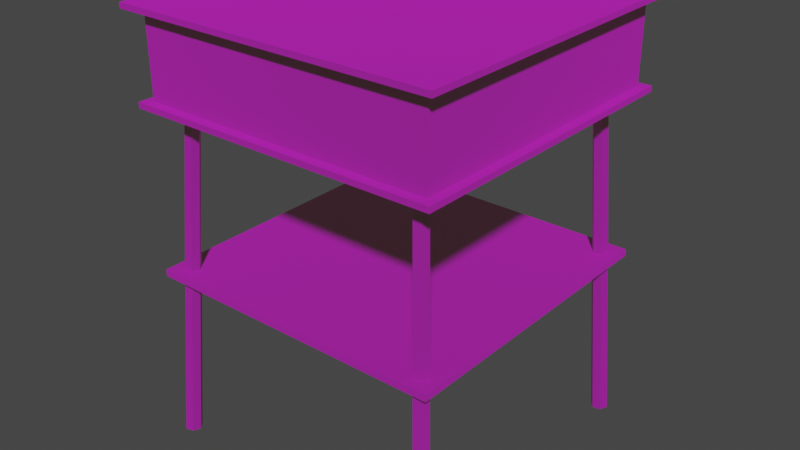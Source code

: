 # Source: table_single.blend  (saved by Blender 2.80.75; exported with 4.5.12 LTS)
import bpy
from mathutils import Matrix  # noqa: F401  (used for matrix-valued properties, if any)

bpy.ops.wm.read_factory_settings(use_empty=True)
scene = bpy.context.scene
scene.name = 'Scene'

# ---- images (referenced by path relative to the original .blend; pixels are not part of the script)
import os
ASSET_DIR = os.environ.get("B2B_ASSET_DIR", "")  # directory of the original .blend (textures are referenced by path, not embedded)
HERE = os.path.dirname(os.path.abspath(__file__))  # packed textures are extracted next to this script under _unpacked/

def load_image(name, relpath, width, height, colorspace="sRGB"):
    """Load a texture the original file referenced (path relative to the .blend, or extracted next to this script)."""
    p = next((c for c in (os.path.join(HERE, relpath), os.path.join(ASSET_DIR, relpath)) if relpath and os.path.exists(c)), "")
    if p:
        img = bpy.data.images.load(p, check_existing=True)
        img.name = name
    else:  # same state as the original file: an image datablock whose file is absent (Cycles renders it pink)
        img = bpy.data.images.new(name, width, height)
        img.source = "FILE"
        img.filepath = "//" + (relpath or name)
    img.colorspace_settings.name = colorspace
    return img
img_table_single_jpg_001 = load_image('table_single.jpg.001', 'table_single.jpg', 1024, 1024, 'sRGB')

# ---- materials (node trees are filled in below, after node groups)
mat_material_001 = bpy.data.materials.new('Material.001')
mat_material_001.use_transparent_shadow = False

# ---- material node trees
mat_material_001.use_nodes = True; mat_material_001.node_tree.nodes.clear()
_N = mat_material_001.node_tree.nodes; _L = mat_material_001.node_tree.links
n0 = _N.new('ShaderNodeBsdfPrincipled'); n0.name = 'Principled BSDF'; n0.location = (127, 295)
n0.distribution = 'GGX'
n0.subsurface_method = 'BURLEY'
n0.inputs[1].default_value = 1.0
n0.inputs[2].default_value = 1.0
n0.inputs[3].default_value = 1.45
n0.inputs[27].default_value = (0.01153, 0.01441, 0.0, 1.0)
n0.inputs[28].default_value = 1.0
n1 = _N.new('ShaderNodeTexImage'); n1.name = 'Image Texture'; n1.location = (-163, 275)
n1.image = img_table_single_jpg_001
n2 = _N.new('ShaderNodeOutputMaterial'); n2.name = 'Material Output'; n2.location = (737, 300)
_L.new(n0.outputs[0], n2.inputs[0])
_L.new(n1.outputs[0], n0.inputs[0])
n2.is_active_output = True

# ---- world
world_world = bpy.data.worlds.new('World'); scene.world = world_world
world_world.use_nodes = True; world_world.node_tree.nodes.clear()
_N = world_world.node_tree.nodes; _L = world_world.node_tree.links
n0 = _N.new('ShaderNodeOutputWorld'); n0.name = 'World Output'; n0.location = (300, 300)
n1 = _N.new('ShaderNodeBackground'); n1.name = 'Background'; n1.location = (10, 300)
n1.inputs[0].default_value = (0.05088, 0.05088, 0.05088, 1.0)
_L.new(n1.outputs[0], n0.inputs[0])
n0.is_active_output = True
world_world.color = (0.05088, 0.05088, 0.05088)
world_world.use_sun_shadow = False
world_world.sun_shadow_jitter_overblur = 0.0

# ---- meshes
me_cube_001 = bpy.data.meshes.new('Cube.001')
me_cube_001.from_pydata([(-0.7717, -0.7717, 1.985), (-0.7717, -0.7717, 2.011), (-0.7717, 0.7717, 1.985), (-0.7717, 0.7717, 2.011), (0.7717, -0.7717, 1.985), (0.7717, -0.7717, 2.011), (0.7717, 0.7717, 1.985), (0.7717, 0.7717, 2.011), (-0.707, -0.707, 1.985), (-0.707, 0.707, 1.985), (0.707, -0.707, 1.985), (0.707, 0.707, 1.985), (-0.707, -0.707, 1.598), (-0.707, 0.707, 1.598), (0.707, -0.707, 1.598), (0.707, 0.707, 1.598), (-0.75, -0.75, 1.598), (-0.75, 0.75, 1.598), (0.75, -0.75, 1.598), (0.75, 0.75, 1.598), (-0.75, -0.75, 1.571), (-0.75, 0.75, 1.571), (0.75, -0.75, 1.571), (0.75, 0.75, 1.571), (-0.6298, 0.588, 1.603), (-0.6772, 0.6325, 0.8147), (-0.6077, 0.5609, 1.603), (-0.6535, 0.6034, 0.8147), (-0.5732, 0.5665, 1.603), (-0.6164, 0.6094, 0.8147), (-0.5608, 0.5991, 1.603), (-0.603, 0.6445, 0.8147), (-0.5829, 0.6262, 1.603), (-0.6268, 0.6736, 0.8147), (-0.6173, 0.6206, 1.603), (-0.6639, 0.6676, 0.8147), (0.7236, 0.7236, 0.7872), (0.7236, -0.7236, 0.7872), (-0.7236, 0.7236, 0.7872), (-0.7236, -0.7236, 0.7872), (0.5623, 0.5866, 1.603), (0.6049, 0.631, 0.8147), (0.5844, 0.5595, 1.603), (0.6287, 0.6019, 0.8147), (0.6188, 0.5651, 1.603), (0.6658, 0.6079, 0.8147), (0.6312, 0.5978, 1.603), (0.6791, 0.643, 0.8147), (0.6092, 0.6248, 1.603), (0.6554, 0.6721, 0.8147), (0.5747, 0.6192, 1.603), (0.6183, 0.6661, 0.8147), (0.5562, -0.5997, 1.603), (0.5984, -0.645, 0.8147), (0.5783, -0.6268, 1.603), (0.6221, -0.6741, 0.8147), (0.6128, -0.6212, 1.603), (0.6592, -0.6681, 0.8147), (0.6252, -0.5885, 1.603), (0.6726, -0.633, 0.8147), (0.6031, -0.5615, 1.603), (0.6488, -0.6039, 0.8147), (0.5686, -0.567, 1.603), (0.6117, -0.6099, 0.8147), (-0.6347, -0.5997, 1.603), (-0.6825, -0.645, 0.8147), (-0.6126, -0.6268, 1.603), (-0.6587, -0.6741, 0.8147), (-0.5781, -0.6212, 1.603), (-0.6217, -0.6681, 0.8147), (-0.5657, -0.5886, 1.603), (-0.6083, -0.633, 0.8147), (-0.5878, -0.5615, 1.603), (-0.632, -0.6039, 0.8147), (-0.6222, -0.5671, 1.603), (-0.6691, -0.6099, 0.8147), (-0.7236, -0.7236, 0.8201), (0.7236, -0.7236, 0.8201), (0.7236, 0.7236, 0.8201), (-0.7236, 0.7236, 0.8201), (-0.6772, 0.6325, 0.7907), (-0.6535, 0.6034, 0.7907), (-0.6164, 0.6094, 0.7907), (-0.603, 0.6445, 0.7907), (-0.6268, 0.6736, 0.7907), (-0.6639, 0.6676, 0.7907), (0.6049, 0.631, 0.7907), (0.6287, 0.6019, 0.7907), (0.6658, 0.6079, 0.7907), (0.6791, 0.643, 0.7907), (0.6554, 0.6721, 0.7907), (0.6183, 0.6661, 0.7907), (0.5984, -0.645, 0.7907), (0.6221, -0.6741, 0.7907), (0.6592, -0.6681, 0.7907), (0.6726, -0.633, 0.7907), (0.6488, -0.6039, 0.7907), (0.6117, -0.6099, 0.7907), (-0.6825, -0.645, 0.7907), (-0.6587, -0.6741, 0.7907), (-0.6217, -0.6681, 0.7907), (-0.6083, -0.633, 0.7907), (-0.632, -0.6039, 0.7907), (-0.6691, -0.6099, 0.7907), (-0.7255, 0.6777, -0.02966), (-0.7, 0.6465, -0.02966), (-0.6603, 0.653, -0.02966), (-0.646, 0.6906, -0.02966), (-0.6714, 0.7218, -0.02966), (-0.7112, 0.7154, -0.02966), (0.6483, 0.6761, -0.02966), (0.6738, 0.6449, -0.02966), (0.7135, 0.6514, -0.02966), (0.7278, 0.689, -0.02966), (0.7024, 0.7202, -0.02966), (0.6626, 0.7138, -0.02966), (0.6413, -0.691, -0.02966), (0.6667, -0.7222, -0.02966), (0.7065, -0.7158, -0.02966), (0.7208, -0.6782, -0.02966), (0.6953, -0.647, -0.02966), (0.6556, -0.6534, -0.02966), (-0.7311, -0.6911, -0.02966), (-0.7057, -0.7223, -0.02966), (-0.6659, -0.7159, -0.02966), (-0.6516, -0.6782, -0.02966), (-0.6771, -0.647, -0.02966), (-0.7168, -0.6535, -0.02966)], [], [(1, 2, 0), (3, 6, 2), (7, 4, 6), (5, 0, 4), (4, 11, 6), (3, 5, 7), (0, 10, 4), (6, 9, 2), (2, 8, 0), (10, 15, 11), (9, 12, 8), (8, 14, 10), (11, 13, 9), (13, 16, 12), (12, 18, 14), (15, 17, 13), (14, 19, 15), (16, 22, 18), (19, 21, 17), (18, 23, 19), (17, 20, 16), (23, 20, 21), (25, 34, 35), (27, 24, 25), (29, 26, 27), (30, 29, 31), (32, 31, 33), (34, 33, 35), (39, 38, 36), (41, 50, 51), (43, 40, 41), (44, 43, 45), (46, 45, 47), (48, 47, 49), (51, 48, 49), (52, 63, 53), (54, 53, 55), (56, 55, 57), (59, 56, 57), (61, 58, 59), (63, 60, 61), (64, 75, 65), (66, 65, 67), (69, 66, 67), (71, 68, 69), (73, 70, 71), (74, 73, 75), (78, 79, 76), (38, 39, 76), (37, 36, 78), (36, 38, 79), (39, 37, 77), (1, 3, 2), (3, 7, 6), (7, 5, 4), (5, 1, 0), (4, 10, 11), (3, 1, 5), (0, 8, 10), (6, 11, 9), (2, 9, 8), (10, 14, 15), (9, 13, 12), (8, 12, 14), (11, 15, 13), (13, 17, 16), (12, 16, 18), (15, 19, 17), (14, 18, 19), (16, 20, 22), (19, 23, 21), (18, 22, 23), (17, 21, 20), (23, 22, 20), (25, 24, 34), (27, 26, 24), (29, 28, 26), (30, 28, 29), (32, 30, 31), (34, 32, 33), (39, 36, 37), (41, 40, 50), (43, 42, 40), (44, 42, 43), (46, 44, 45), (48, 46, 47), (51, 50, 48), (52, 62, 63), (54, 52, 53), (56, 54, 55), (59, 58, 56), (61, 60, 58), (63, 62, 60), (64, 74, 75), (66, 64, 65), (69, 68, 66), (71, 70, 68), (73, 72, 70), (74, 72, 73), (78, 76, 77), (38, 76, 79), (37, 78, 77), (36, 79, 78), (39, 77, 76), (93, 92, 116, 117), (82, 81, 105, 106), (98, 103, 127, 122), (86, 91, 115, 110), (103, 102, 126, 127), (80, 85, 109, 104), (96, 95, 119, 120), (101, 100, 124, 125), (91, 90, 114, 115), (85, 84, 108, 109), (89, 88, 112, 113), (94, 93, 117, 118), (83, 82, 106, 107), (99, 98, 122, 123), (87, 86, 110, 111), (81, 80, 104, 105), (92, 97, 121, 116), (102, 101, 125, 126), (97, 96, 120, 121), (90, 89, 113, 114), (95, 94, 118, 119), (84, 83, 107, 108), (100, 99, 123, 124), (88, 87, 111, 112)])
_uv = me_cube_001.uv_layers.new(name='UVMap')
_uv.uv.foreach_set('vector', [0.7569, 0.02227, 0.3866, 0.01581, 0.7569, 0.01581, 0.3865, 0.02227, 0.3801, 0.3926, 0.3801, 0.02227, 0.3865, 0.3926, 0.7569, 0.3991, 0.3865, 0.3991, 0.7569, 0.3926, 0.7633, 0.02228, 0.7633, 0.3926, 0.7569, 0.3991, 0.4021, 0.4146, 0.3865, 0.3991, 0.3865, 0.02227, 0.7569, 0.3926, 0.3865, 0.3926, 0.7633, 0.02228, 0.7788, 0.3771, 0.7633, 0.3926, 0.3801, 0.3926, 0.3646, 0.03778, 0.3801, 0.02227, 0.3866, 0.01581, 0.7413, 0.0002916, 0.7569, 0.01581, 0.7257, 0.4255, 0.8189, 0.7654, 0.7257, 0.7654, 0.9997, 0.3505, 0.9065, 0.01062, 0.9997, 0.01062, 0.7794, 0.01062, 0.8726, 0.3505, 0.7794, 0.3505, 0.946, 0.7654, 0.8528, 0.4255, 0.946, 0.4255, 0.9065, 0.3505, 0.8962, 0.0002916, 0.9065, 0.01062, 0.8726, 0.01062, 0.883, 0.3608, 0.8726, 0.3505, 0.8528, 0.7654, 0.8424, 0.4152, 0.8528, 0.4255, 0.8189, 0.4255, 0.8292, 0.7757, 0.8189, 0.7654, 0.883, 0.0002916, 0.8893, 0.3608, 0.883, 0.3608, 0.8424, 0.7757, 0.8361, 0.4152, 0.8424, 0.4152, 0.8292, 0.4152, 0.8355, 0.7757, 0.8292, 0.7757, 0.8962, 0.3608, 0.8899, 0.0002916, 0.8962, 0.0002916, 0.3646, 0.4152, 0.7251, 0.7757, 0.3646, 0.7757, 0.7553, 0.7853, 0.5654, 0.7782, 0.7555, 0.7763, 0.7546, 0.7943, 0.5652, 0.7866, 0.7553, 0.7853, 0.7542, 0.8033, 0.5645, 0.7949, 0.7546, 0.7943, 0.5644, 0.8117, 0.7542, 0.8033, 0.7545, 0.8124, 0.565, 0.8201, 0.7545, 0.8124, 0.7552, 0.8214, 0.5654, 0.8285, 0.7552, 0.8214, 0.7555, 0.8304, 0.008205, 0.7039, 0.008205, 0.3561, 0.3561, 0.3561, 0.1904, 0.8476, 0.0009182, 0.8398, 0.191, 0.8386, 0.1903, 0.8566, 0.0003436, 0.8482, 0.1904, 0.8476, 0.0008271, 0.865, 0.1903, 0.8566, 0.1909, 0.8656, 0.0014, 0.8733, 0.1909, 0.8656, 0.1915, 0.8746, 0.001394, 0.8817, 0.1915, 0.8746, 0.1915, 0.8837, 0.191, 0.8386, 0.0014, 0.8314, 0.1915, 0.8296, 0.3043, 0.9033, 0.2946, 0.7135, 0.3036, 0.7132, 0.3126, 0.9026, 0.3036, 0.7132, 0.3126, 0.7125, 0.2707, 0.9025, 0.2585, 0.713, 0.2676, 0.7124, 0.2766, 0.7126, 0.2707, 0.9025, 0.2676, 0.7124, 0.2856, 0.7132, 0.2791, 0.9027, 0.2766, 0.7126, 0.2946, 0.7135, 0.2875, 0.9033, 0.2856, 0.7132, 0.5653, 0.8748, 0.7548, 0.867, 0.7554, 0.876, 0.5653, 0.8832, 0.7554, 0.876, 0.7554, 0.8851, 0.7549, 0.84, 0.5653, 0.8329, 0.7554, 0.831, 0.7543, 0.849, 0.5648, 0.8412, 0.7549, 0.84, 0.7542, 0.858, 0.5642, 0.8496, 0.7543, 0.849, 0.5647, 0.8664, 0.7542, 0.858, 0.7548, 0.867, 0.3561, 0.3482, 0.008206, 0.3482, 0.008205, 0.0002916, 0.008205, 0.3561, 0.008205, 0.7039, 0.0002916, 0.7039, 0.3561, 0.7039, 0.3561, 0.3561, 0.364, 0.3561, 0.3561, 0.3561, 0.008205, 0.3561, 0.008206, 0.3482, 0.008205, 0.7039, 0.3561, 0.7039, 0.3561, 0.7118, 0.7569, 0.02227, 0.3865, 0.02227, 0.3866, 0.01581, 0.3865, 0.02227, 0.3865, 0.3926, 0.3801, 0.3926, 0.3865, 0.3926, 0.7569, 0.3926, 0.7569, 0.3991, 0.7569, 0.3926, 0.7569, 0.02227, 0.7633, 0.02228, 0.7569, 0.3991, 0.7413, 0.4146, 0.4021, 0.4146, 0.3865, 0.02227, 0.7569, 0.02227, 0.7569, 0.3926, 0.7633, 0.02228, 0.7788, 0.0378, 0.7788, 0.3771, 0.3801, 0.3926, 0.3646, 0.3771, 0.3646, 0.03778, 0.3866, 0.01581, 0.4021, 0.0002917, 0.7413, 0.0002916, 0.7257, 0.4255, 0.8189, 0.4255, 0.8189, 0.7654, 0.9997, 0.3505, 0.9065, 0.3505, 0.9065, 0.01062, 0.7794, 0.01062, 0.8726, 0.01062, 0.8726, 0.3505, 0.946, 0.7654, 0.8528, 0.7654, 0.8528, 0.4255, 0.9065, 0.3505, 0.8962, 0.3608, 0.8962, 0.0002916, 0.8726, 0.01062, 0.883, 0.0002916, 0.883, 0.3608, 0.8528, 0.7654, 0.8424, 0.7757, 0.8424, 0.4152, 0.8189, 0.4255, 0.8292, 0.4152, 0.8292, 0.7757, 0.883, 0.0002916, 0.8893, 0.0002916, 0.8893, 0.3608, 0.8424, 0.7757, 0.8361, 0.7757, 0.8361, 0.4152, 0.8292, 0.4152, 0.8355, 0.4152, 0.8355, 0.7757, 0.8962, 0.3608, 0.8899, 0.3608, 0.8899, 0.0002916, 0.3646, 0.4152, 0.7251, 0.4152, 0.7251, 0.7757, 0.7553, 0.7853, 0.5652, 0.7866, 0.5654, 0.7782, 0.7546, 0.7943, 0.5645, 0.7949, 0.5652, 0.7866, 0.7542, 0.8033, 0.5641, 0.8033, 0.5645, 0.7949, 0.5644, 0.8117, 0.5641, 0.8033, 0.7542, 0.8033, 0.565, 0.8201, 0.5644, 0.8117, 0.7545, 0.8124, 0.5654, 0.8285, 0.565, 0.8201, 0.7552, 0.8214, 0.008205, 0.7039, 0.3561, 0.3561, 0.3561, 0.7039, 0.1904, 0.8476, 0.0003436, 0.8482, 0.0009182, 0.8398, 0.1903, 0.8566, 0.0002916, 0.8566, 0.0003436, 0.8482, 0.0008271, 0.865, 0.0002916, 0.8566, 0.1903, 0.8566, 0.0014, 0.8733, 0.0008271, 0.865, 0.1909, 0.8656, 0.001394, 0.8817, 0.0014, 0.8733, 0.1915, 0.8746, 0.191, 0.8386, 0.0009182, 0.8398, 0.0014, 0.8314, 0.3043, 0.9033, 0.2959, 0.9036, 0.2946, 0.7135, 0.3126, 0.9026, 0.3043, 0.9033, 0.3036, 0.7132, 0.2707, 0.9025, 0.2623, 0.9031, 0.2585, 0.713, 0.2766, 0.7126, 0.2791, 0.9027, 0.2707, 0.9025, 0.2856, 0.7132, 0.2875, 0.9033, 0.2791, 0.9027, 0.2946, 0.7135, 0.2959, 0.9036, 0.2875, 0.9033, 0.5653, 0.8748, 0.5647, 0.8664, 0.7548, 0.867, 0.5653, 0.8832, 0.5653, 0.8748, 0.7554, 0.876, 0.7549, 0.84, 0.5648, 0.8412, 0.5653, 0.8329, 0.7543, 0.849, 0.5642, 0.8496, 0.5648, 0.8412, 0.7542, 0.858, 0.5641, 0.858, 0.5642, 0.8496, 0.5647, 0.8664, 0.5641, 0.858, 0.7542, 0.858, 0.3561, 0.3482, 0.008205, 0.0002916, 0.3561, 0.0002917, 0.008205, 0.3561, 0.0002916, 0.7039, 0.0002916, 0.3561, 0.3561, 0.7039, 0.364, 0.3561, 0.364, 0.7039, 0.3561, 0.3561, 0.008206, 0.3482, 0.3561, 0.3482, 0.008205, 0.7039, 0.3561, 0.7118, 0.008205, 0.7118, 0.258, 0.9103, 0.249, 0.911, 0.2483, 0.7132, 0.258, 0.7125, 0.0002916, 0.7414, 0.000691, 0.7324, 0.1985, 0.7317, 0.198, 0.7414, 0.001457, 0.818, 0.0008543, 0.809, 0.1986, 0.8096, 0.1993, 0.8193, 0.3646, 0.7962, 0.3652, 0.7872, 0.563, 0.7859, 0.5624, 0.7956, 0.0008543, 0.809, 0.0002916, 0.8, 0.198, 0.8, 0.1986, 0.8096, 0.001352, 0.7234, 0.001569, 0.7144, 0.1994, 0.7124, 0.1992, 0.7221, 0.2309, 0.911, 0.2219, 0.9104, 0.2193, 0.7126, 0.229, 0.7132, 0.000347, 0.7909, 0.0009511, 0.7819, 0.1988, 0.7807, 0.1981, 0.7903, 0.3652, 0.7872, 0.3657, 0.7782, 0.5636, 0.7763, 0.563, 0.7859, 0.001569, 0.7685, 0.001228, 0.7594, 0.199, 0.7607, 0.1994, 0.7704, 0.3657, 0.8233, 0.3651, 0.8143, 0.5629, 0.8149, 0.5636, 0.8246, 0.2129, 0.9102, 0.2039, 0.9108, 0.2, 0.713, 0.2096, 0.7124, 0.0005677, 0.7504, 0.0002916, 0.7414, 0.198, 0.7414, 0.1983, 0.7511, 0.001451, 0.827, 0.001457, 0.818, 0.1993, 0.8193, 0.1993, 0.829, 0.3646, 0.8052, 0.3646, 0.7962, 0.5624, 0.7956, 0.5623, 0.8053, 0.000691, 0.7324, 0.001352, 0.7234, 0.1992, 0.7221, 0.1985, 0.7317, 0.249, 0.911, 0.2399, 0.9113, 0.2386, 0.7136, 0.2483, 0.7132, 0.0002916, 0.8, 0.000347, 0.7909, 0.1981, 0.7903, 0.198, 0.8, 0.2399, 0.9113, 0.2309, 0.911, 0.229, 0.7132, 0.2386, 0.7136, 0.3657, 0.8323, 0.3657, 0.8233, 0.5636, 0.8246, 0.5636, 0.8343, 0.2219, 0.9104, 0.2129, 0.9102, 0.2096, 0.7124, 0.2193, 0.7126, 0.001228, 0.7594, 0.0005677, 0.7504, 0.1983, 0.7511, 0.199, 0.7607, 0.0009511, 0.7819, 0.001457, 0.7729, 0.1993, 0.771, 0.1988, 0.7807, 0.3651, 0.8143, 0.3646, 0.8052, 0.5623, 0.8053, 0.5629, 0.8149])
me_cube_001.materials.append(mat_material_001)
me_cube_001.use_remesh_preserve_volume = False
me_cube_001.use_remesh_preserve_attributes = False
me_cube_001.use_mirror_vertex_groups = False
me_cube_001.update()

# ---- objects
ob_table_single = bpy.data.objects.new('table_single', me_cube_001)

# ---- transforms, parenting, visibility, modifiers, constraints
ob_table_single.location = (0.0, 0.0, 0.0)
ob_table_single.lineart.crease_threshold = 0.0

# ---- collection membership
scene.collection.objects.link(ob_table_single)

# ---- scene / render settings (as saved in the file)
scene.frame_start = 1; scene.frame_end = 250; scene.frame_set(1)
scene.render.engine = 'BLENDER_EEVEE_NEXT'
scene.cycles.use_denoising = False
scene.cycles.samples = 128
scene.cycles.sampling_pattern = 'TABULATED_SOBOL'
scene.cycles.use_adaptive_sampling = False
scene.cycles.use_light_tree = False
scene.view_settings.view_transform = 'Filmic'
bpy.context.view_layer.update()

# ---- added for rendering (the .blend has no active camera and no usable light): camera, sun
cam_auto = bpy.data.cameras.new('AutoCamera')
cam_auto.lens = 50.0
cam_auto.sensor_width = 36.0
cam_auto.clip_end = 1000.0
ob_auto_camera = bpy.data.objects.new('AutoCamera', cam_auto)
scene.collection.objects.link(ob_auto_camera)
ob_auto_camera.location = (2.76432, -3.31719, 3.20197)
ob_auto_camera.rotation_euler = (1.09748, -7.21219e-08, 0.694738)
scene.camera = ob_auto_camera
light_auto_sun = bpy.data.lights.new('AutoSun', 'SUN')
light_auto_sun.energy = 3.0
light_auto_sun.angle = 0.0523599
ob_auto_sun = bpy.data.objects.new('AutoSun', light_auto_sun)
scene.collection.objects.link(ob_auto_sun)
ob_auto_sun.rotation_euler = (0.872665, 0.174533, 0.523599)
bpy.context.view_layer.update()
